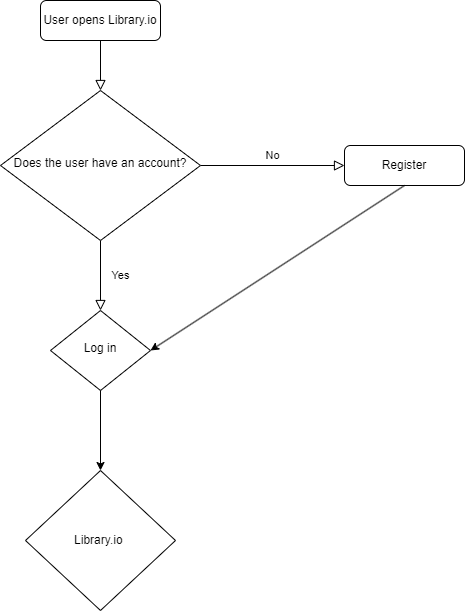

The diagram above was exported from draw.io. Its source (the exported page's mxGraphModel, read from the mxfile embedded in the PNG):
<mxGraphModel dx="1434" dy="764" grid="1" gridSize="10" guides="1" tooltips="1" connect="1" arrows="1" fold="1" page="1" pageScale="1" pageWidth="827" pageHeight="1169" math="0" shadow="0">
  <root>
    <mxCell id="WIyWlLk6GJQsqaUBKTNV-0" />
    <mxCell id="WIyWlLk6GJQsqaUBKTNV-1" parent="WIyWlLk6GJQsqaUBKTNV-0" />
    <mxCell id="WIyWlLk6GJQsqaUBKTNV-2" value="" style="rounded=0;html=1;jettySize=auto;orthogonalLoop=1;fontSize=11;endArrow=block;endFill=0;endSize=8;strokeWidth=1;shadow=0;labelBackgroundColor=none;edgeStyle=orthogonalEdgeStyle;" parent="WIyWlLk6GJQsqaUBKTNV-1" source="WIyWlLk6GJQsqaUBKTNV-3" target="WIyWlLk6GJQsqaUBKTNV-6" edge="1">
      <mxGeometry relative="1" as="geometry" />
    </mxCell>
    <mxCell id="WIyWlLk6GJQsqaUBKTNV-3" value="User opens Library.io" style="rounded=1;whiteSpace=wrap;html=1;fontSize=12;glass=0;strokeWidth=1;shadow=0;" parent="WIyWlLk6GJQsqaUBKTNV-1" vertex="1">
      <mxGeometry x="110" y="10" width="120" height="40" as="geometry" />
    </mxCell>
    <mxCell id="WIyWlLk6GJQsqaUBKTNV-4" value="Yes" style="rounded=0;html=1;jettySize=auto;orthogonalLoop=1;fontSize=11;endArrow=block;endFill=0;endSize=8;strokeWidth=1;shadow=0;labelBackgroundColor=none;edgeStyle=orthogonalEdgeStyle;" parent="WIyWlLk6GJQsqaUBKTNV-1" source="WIyWlLk6GJQsqaUBKTNV-6" target="WIyWlLk6GJQsqaUBKTNV-10" edge="1">
      <mxGeometry y="20" relative="1" as="geometry">
        <mxPoint as="offset" />
      </mxGeometry>
    </mxCell>
    <mxCell id="WIyWlLk6GJQsqaUBKTNV-5" value="No" style="edgeStyle=orthogonalEdgeStyle;rounded=0;html=1;jettySize=auto;orthogonalLoop=1;fontSize=11;endArrow=block;endFill=0;endSize=8;strokeWidth=1;shadow=0;labelBackgroundColor=none;" parent="WIyWlLk6GJQsqaUBKTNV-1" source="WIyWlLk6GJQsqaUBKTNV-6" target="WIyWlLk6GJQsqaUBKTNV-7" edge="1">
      <mxGeometry y="10" relative="1" as="geometry">
        <mxPoint as="offset" />
      </mxGeometry>
    </mxCell>
    <mxCell id="WIyWlLk6GJQsqaUBKTNV-6" value="Does the user have an account?" style="rhombus;whiteSpace=wrap;html=1;shadow=0;fontFamily=Helvetica;fontSize=12;align=center;strokeWidth=1;spacing=6;spacingTop=-4;" parent="WIyWlLk6GJQsqaUBKTNV-1" vertex="1">
      <mxGeometry x="70" y="100" width="200" height="150" as="geometry" />
    </mxCell>
    <mxCell id="WIyWlLk6GJQsqaUBKTNV-7" value="Register" style="rounded=1;whiteSpace=wrap;html=1;fontSize=12;glass=0;strokeWidth=1;shadow=0;" parent="WIyWlLk6GJQsqaUBKTNV-1" vertex="1">
      <mxGeometry x="414" y="155" width="120" height="40" as="geometry" />
    </mxCell>
    <mxCell id="WIyWlLk6GJQsqaUBKTNV-10" value="Log in" style="rhombus;whiteSpace=wrap;html=1;shadow=0;fontFamily=Helvetica;fontSize=12;align=center;strokeWidth=1;spacing=6;spacingTop=-4;" parent="WIyWlLk6GJQsqaUBKTNV-1" vertex="1">
      <mxGeometry x="120" y="320" width="100" height="80" as="geometry" />
    </mxCell>
    <mxCell id="6WMWYOh4gcqccRXSxqko-0" value="" style="endArrow=classic;html=1;rounded=0;exitX=0.5;exitY=1;exitDx=0;exitDy=0;entryX=1;entryY=0.5;entryDx=0;entryDy=0;" edge="1" parent="WIyWlLk6GJQsqaUBKTNV-1" source="WIyWlLk6GJQsqaUBKTNV-7" target="WIyWlLk6GJQsqaUBKTNV-10">
      <mxGeometry width="50" height="50" relative="1" as="geometry">
        <mxPoint x="390" y="430" as="sourcePoint" />
        <mxPoint x="440" y="380" as="targetPoint" />
      </mxGeometry>
    </mxCell>
    <mxCell id="6WMWYOh4gcqccRXSxqko-4" value="Library.io&amp;nbsp;" style="rhombus;whiteSpace=wrap;html=1;" vertex="1" parent="WIyWlLk6GJQsqaUBKTNV-1">
      <mxGeometry x="95" y="480" width="150" height="140" as="geometry" />
    </mxCell>
    <mxCell id="6WMWYOh4gcqccRXSxqko-5" value="" style="endArrow=classic;html=1;rounded=0;exitX=0.5;exitY=1;exitDx=0;exitDy=0;entryX=0.5;entryY=0;entryDx=0;entryDy=0;" edge="1" parent="WIyWlLk6GJQsqaUBKTNV-1" source="WIyWlLk6GJQsqaUBKTNV-10" target="6WMWYOh4gcqccRXSxqko-4">
      <mxGeometry width="50" height="50" relative="1" as="geometry">
        <mxPoint x="390" y="430" as="sourcePoint" />
        <mxPoint x="440" y="380" as="targetPoint" />
      </mxGeometry>
    </mxCell>
  </root>
</mxGraphModel>